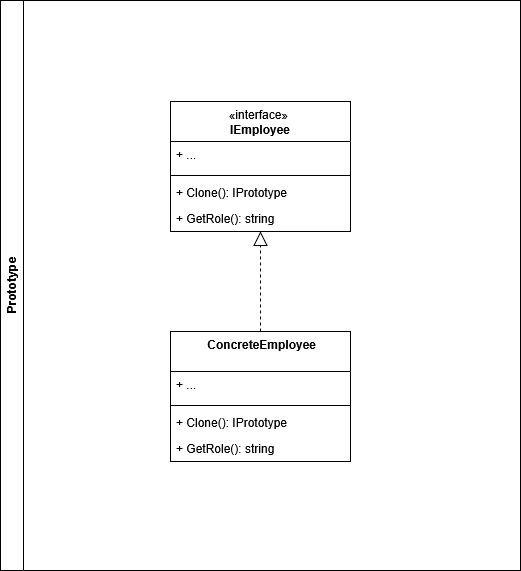

The diagram above was exported from draw.io. Its source (the exported page's mxGraphModel, read from the mxfile embedded in the PNG):
<mxGraphModel dx="2108" dy="659" grid="1" gridSize="10" guides="1" tooltips="1" connect="1" arrows="1" fold="1" page="1" pageScale="1" pageWidth="827" pageHeight="1169" math="0" shadow="0">
  <root>
    <mxCell id="0" />
    <mxCell id="1" parent="0" />
    <mxCell id="_ersSXXij3KJGBtzQXBH-74" value="Prototype" style="swimlane;horizontal=0;whiteSpace=wrap;html=1;" parent="1" vertex="1">
      <mxGeometry x="-520" y="150" width="520" height="570" as="geometry" />
    </mxCell>
    <mxCell id="_ersSXXij3KJGBtzQXBH-51" value="&lt;span style=&quot;font-weight: normal;&quot;&gt;«interface»&amp;nbsp;&lt;br&gt;&lt;b&gt;IEmployee&lt;/b&gt;&lt;/span&gt;" style="swimlane;fontStyle=1;align=center;verticalAlign=top;childLayout=stackLayout;horizontal=1;startSize=40;horizontalStack=0;resizeParent=1;resizeParentMax=0;resizeLast=0;collapsible=1;marginBottom=0;whiteSpace=wrap;html=1;" parent="_ersSXXij3KJGBtzQXBH-74" vertex="1">
      <mxGeometry x="170" y="101" width="180" height="130" as="geometry" />
    </mxCell>
    <mxCell id="_ersSXXij3KJGBtzQXBH-52" value="+ ..." style="text;strokeColor=none;fillColor=none;align=left;verticalAlign=top;spacingLeft=4;spacingRight=4;overflow=hidden;rotatable=0;points=[[0,0.5],[1,0.5]];portConstraint=eastwest;whiteSpace=wrap;html=1;" parent="_ersSXXij3KJGBtzQXBH-51" vertex="1">
      <mxGeometry y="40" width="180" height="30" as="geometry" />
    </mxCell>
    <mxCell id="_ersSXXij3KJGBtzQXBH-53" value="" style="line;strokeWidth=1;fillColor=none;align=left;verticalAlign=middle;spacingTop=-1;spacingLeft=3;spacingRight=3;rotatable=0;labelPosition=right;points=[];portConstraint=eastwest;strokeColor=inherit;" parent="_ersSXXij3KJGBtzQXBH-51" vertex="1">
      <mxGeometry y="70" width="180" height="8" as="geometry" />
    </mxCell>
    <mxCell id="_ersSXXij3KJGBtzQXBH-54" value="+ Clone(): IPrototype" style="text;strokeColor=none;fillColor=none;align=left;verticalAlign=top;spacingLeft=4;spacingRight=4;overflow=hidden;rotatable=0;points=[[0,0.5],[1,0.5]];portConstraint=eastwest;whiteSpace=wrap;html=1;" parent="_ersSXXij3KJGBtzQXBH-51" vertex="1">
      <mxGeometry y="78" width="180" height="26" as="geometry" />
    </mxCell>
    <mxCell id="EbdgD1Ol7i_UnNXo-lVq-1" value="+ GetRole(): string" style="text;strokeColor=none;fillColor=none;align=left;verticalAlign=top;spacingLeft=4;spacingRight=4;overflow=hidden;rotatable=0;points=[[0,0.5],[1,0.5]];portConstraint=eastwest;whiteSpace=wrap;html=1;" vertex="1" parent="_ersSXXij3KJGBtzQXBH-51">
      <mxGeometry y="104" width="180" height="26" as="geometry" />
    </mxCell>
    <mxCell id="_ersSXXij3KJGBtzQXBH-71" value="" style="endArrow=block;dashed=1;endFill=0;endSize=12;html=1;rounded=0;" parent="_ersSXXij3KJGBtzQXBH-74" source="hcSG4i52QAjf--6S3AOw-21" target="_ersSXXij3KJGBtzQXBH-51" edge="1">
      <mxGeometry width="160" relative="1" as="geometry">
        <mxPoint x="200.9905660377358" y="291" as="sourcePoint" />
        <mxPoint x="480" y="321" as="targetPoint" />
      </mxGeometry>
    </mxCell>
    <mxCell id="hcSG4i52QAjf--6S3AOw-21" value="&lt;span style=&quot;font-weight: normal;&quot;&gt;&amp;nbsp;&lt;b&gt;ConcreteEmployee&lt;/b&gt;&lt;/span&gt;" style="swimlane;fontStyle=1;align=center;verticalAlign=top;childLayout=stackLayout;horizontal=1;startSize=40;horizontalStack=0;resizeParent=1;resizeParentMax=0;resizeLast=0;collapsible=1;marginBottom=0;whiteSpace=wrap;html=1;" parent="_ersSXXij3KJGBtzQXBH-74" vertex="1">
      <mxGeometry x="170" y="331" width="180" height="130" as="geometry" />
    </mxCell>
    <mxCell id="hcSG4i52QAjf--6S3AOw-22" value="+ ..." style="text;strokeColor=none;fillColor=none;align=left;verticalAlign=top;spacingLeft=4;spacingRight=4;overflow=hidden;rotatable=0;points=[[0,0.5],[1,0.5]];portConstraint=eastwest;whiteSpace=wrap;html=1;" parent="hcSG4i52QAjf--6S3AOw-21" vertex="1">
      <mxGeometry y="40" width="180" height="30" as="geometry" />
    </mxCell>
    <mxCell id="hcSG4i52QAjf--6S3AOw-23" value="" style="line;strokeWidth=1;fillColor=none;align=left;verticalAlign=middle;spacingTop=-1;spacingLeft=3;spacingRight=3;rotatable=0;labelPosition=right;points=[];portConstraint=eastwest;strokeColor=inherit;" parent="hcSG4i52QAjf--6S3AOw-21" vertex="1">
      <mxGeometry y="70" width="180" height="8" as="geometry" />
    </mxCell>
    <mxCell id="hcSG4i52QAjf--6S3AOw-29" value="+ Clone(): IPrototype" style="text;strokeColor=none;fillColor=none;align=left;verticalAlign=top;spacingLeft=4;spacingRight=4;overflow=hidden;rotatable=0;points=[[0,0.5],[1,0.5]];portConstraint=eastwest;whiteSpace=wrap;html=1;" parent="hcSG4i52QAjf--6S3AOw-21" vertex="1">
      <mxGeometry y="78" width="180" height="26" as="geometry" />
    </mxCell>
    <mxCell id="EbdgD1Ol7i_UnNXo-lVq-2" value="+ GetRole(): string" style="text;strokeColor=none;fillColor=none;align=left;verticalAlign=top;spacingLeft=4;spacingRight=4;overflow=hidden;rotatable=0;points=[[0,0.5],[1,0.5]];portConstraint=eastwest;whiteSpace=wrap;html=1;" vertex="1" parent="hcSG4i52QAjf--6S3AOw-21">
      <mxGeometry y="104" width="180" height="26" as="geometry" />
    </mxCell>
  </root>
</mxGraphModel>